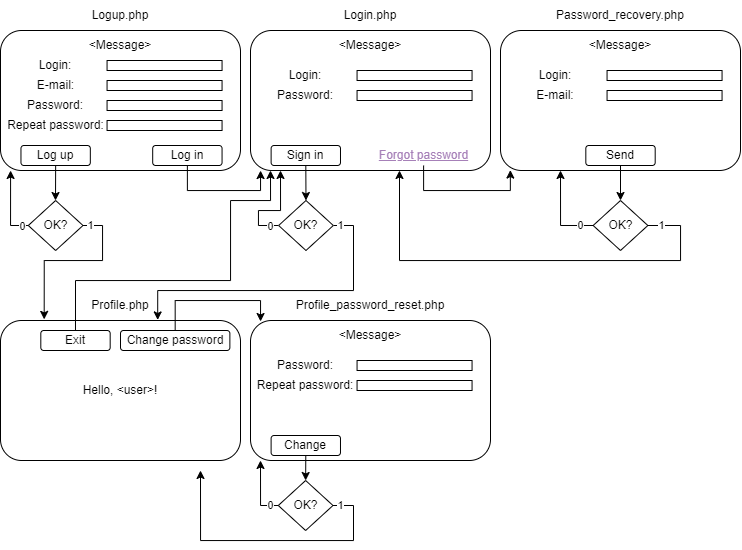

The diagram above was exported from draw.io. Its source (the exported page's mxGraphModel, read from the mxfile embedded in the PNG):
<mxGraphModel dx="1869" dy="605" grid="1" gridSize="10" guides="1" tooltips="1" connect="1" arrows="1" fold="1" page="1" pageScale="1" pageWidth="827" pageHeight="1169" math="0" shadow="0">
  <root>
    <mxCell id="0" />
    <mxCell id="1" parent="0" />
    <mxCell id="3ozY-KaQlamE-Tg5x3hb-1" value="" style="rounded=1;whiteSpace=wrap;html=1;" vertex="1" parent="1">
      <mxGeometry x="-800" y="30" width="240" height="140" as="geometry" />
    </mxCell>
    <mxCell id="3ozY-KaQlamE-Tg5x3hb-2" value="" style="rounded=0;whiteSpace=wrap;html=1;" vertex="1" parent="1">
      <mxGeometry x="-693.44" y="60" width="115" height="10" as="geometry" />
    </mxCell>
    <mxCell id="3ozY-KaQlamE-Tg5x3hb-3" value="" style="rounded=0;whiteSpace=wrap;html=1;" vertex="1" parent="1">
      <mxGeometry x="-693.44" y="80" width="115" height="10" as="geometry" />
    </mxCell>
    <mxCell id="3ozY-KaQlamE-Tg5x3hb-4" value="" style="rounded=0;whiteSpace=wrap;html=1;" vertex="1" parent="1">
      <mxGeometry x="-693.44" y="100" width="115" height="10" as="geometry" />
    </mxCell>
    <mxCell id="3ozY-KaQlamE-Tg5x3hb-5" value="" style="rounded=0;whiteSpace=wrap;html=1;" vertex="1" parent="1">
      <mxGeometry x="-693.44" y="120" width="115" height="10" as="geometry" />
    </mxCell>
    <mxCell id="3ozY-KaQlamE-Tg5x3hb-6" value="Login:" style="text;html=1;strokeColor=none;fillColor=none;align=center;verticalAlign=middle;whiteSpace=wrap;rounded=0;" vertex="1" parent="1">
      <mxGeometry x="-759.69" y="60" width="30" height="10" as="geometry" />
    </mxCell>
    <mxCell id="3ozY-KaQlamE-Tg5x3hb-7" value="E-mail:" style="text;html=1;strokeColor=none;fillColor=none;align=center;verticalAlign=middle;whiteSpace=wrap;rounded=0;" vertex="1" parent="1">
      <mxGeometry x="-769.07" y="80" width="48.75" height="10" as="geometry" />
    </mxCell>
    <mxCell id="3ozY-KaQlamE-Tg5x3hb-8" value="Password:" style="text;html=1;strokeColor=none;fillColor=none;align=center;verticalAlign=middle;whiteSpace=wrap;rounded=0;" vertex="1" parent="1">
      <mxGeometry x="-774.69" y="100" width="60" height="10" as="geometry" />
    </mxCell>
    <mxCell id="3ozY-KaQlamE-Tg5x3hb-9" value="Repeat password:" style="text;html=1;strokeColor=none;fillColor=none;align=center;verticalAlign=middle;whiteSpace=wrap;rounded=0;" vertex="1" parent="1">
      <mxGeometry x="-795.94" y="120" width="102.5" height="10" as="geometry" />
    </mxCell>
    <mxCell id="3ozY-KaQlamE-Tg5x3hb-11" value="" style="rounded=1;whiteSpace=wrap;html=1;" vertex="1" parent="1">
      <mxGeometry x="-779.5400000000001" y="145" width="69.37" height="20" as="geometry" />
    </mxCell>
    <mxCell id="3ozY-KaQlamE-Tg5x3hb-64" style="edgeStyle=orthogonalEdgeStyle;rounded=0;orthogonalLoop=1;jettySize=auto;html=1;exitX=0.5;exitY=1;exitDx=0;exitDy=0;fontColor=#A680B8;" edge="1" parent="1" source="3ozY-KaQlamE-Tg5x3hb-12">
      <mxGeometry relative="1" as="geometry">
        <mxPoint x="-745" y="200" as="targetPoint" />
      </mxGeometry>
    </mxCell>
    <mxCell id="3ozY-KaQlamE-Tg5x3hb-12" value="Log up" style="text;html=1;strokeColor=none;fillColor=none;align=center;verticalAlign=middle;whiteSpace=wrap;rounded=0;" vertex="1" parent="1">
      <mxGeometry x="-772.0400000000001" y="145" width="54.37" height="20" as="geometry" />
    </mxCell>
    <mxCell id="3ozY-KaQlamE-Tg5x3hb-14" value="" style="rounded=1;whiteSpace=wrap;html=1;" vertex="1" parent="1">
      <mxGeometry x="-647.8100000000001" y="145" width="69.37" height="20" as="geometry" />
    </mxCell>
    <mxCell id="3ozY-KaQlamE-Tg5x3hb-34" style="edgeStyle=orthogonalEdgeStyle;rounded=0;orthogonalLoop=1;jettySize=auto;html=1;exitX=0.5;exitY=1;exitDx=0;exitDy=0;" edge="1" parent="1" source="3ozY-KaQlamE-Tg5x3hb-14">
      <mxGeometry relative="1" as="geometry">
        <mxPoint x="-540" y="170" as="targetPoint" />
        <mxPoint x="-613" y="170" as="sourcePoint" />
        <Array as="points">
          <mxPoint x="-613" y="190" />
          <mxPoint x="-540" y="190" />
          <mxPoint x="-540" y="170" />
        </Array>
      </mxGeometry>
    </mxCell>
    <mxCell id="3ozY-KaQlamE-Tg5x3hb-15" value="Log in" style="text;html=1;strokeColor=none;fillColor=none;align=center;verticalAlign=middle;whiteSpace=wrap;rounded=0;" vertex="1" parent="1">
      <mxGeometry x="-643.13" y="147.5" width="60" height="15" as="geometry" />
    </mxCell>
    <mxCell id="3ozY-KaQlamE-Tg5x3hb-16" value="Logup.php" style="text;html=1;strokeColor=none;fillColor=none;align=center;verticalAlign=middle;whiteSpace=wrap;rounded=0;" vertex="1" parent="1">
      <mxGeometry x="-710" width="60" height="30" as="geometry" />
    </mxCell>
    <mxCell id="3ozY-KaQlamE-Tg5x3hb-17" value="&amp;lt;Message&amp;gt;" style="text;html=1;strokeColor=none;fillColor=none;align=center;verticalAlign=middle;whiteSpace=wrap;rounded=0;" vertex="1" parent="1">
      <mxGeometry x="-710.0000000000001" y="30" width="60" height="30" as="geometry" />
    </mxCell>
    <mxCell id="3ozY-KaQlamE-Tg5x3hb-18" value="" style="rounded=1;whiteSpace=wrap;html=1;" vertex="1" parent="1">
      <mxGeometry x="-550" y="30" width="240" height="140" as="geometry" />
    </mxCell>
    <mxCell id="3ozY-KaQlamE-Tg5x3hb-19" value="" style="rounded=0;whiteSpace=wrap;html=1;" vertex="1" parent="1">
      <mxGeometry x="-443.44000000000005" y="70" width="115" height="10" as="geometry" />
    </mxCell>
    <mxCell id="3ozY-KaQlamE-Tg5x3hb-21" value="" style="rounded=0;whiteSpace=wrap;html=1;" vertex="1" parent="1">
      <mxGeometry x="-443.44000000000005" y="90" width="115" height="10" as="geometry" />
    </mxCell>
    <mxCell id="3ozY-KaQlamE-Tg5x3hb-23" value="Login:" style="text;html=1;strokeColor=none;fillColor=none;align=center;verticalAlign=middle;whiteSpace=wrap;rounded=0;" vertex="1" parent="1">
      <mxGeometry x="-509.69000000000005" y="70" width="30" height="10" as="geometry" />
    </mxCell>
    <mxCell id="3ozY-KaQlamE-Tg5x3hb-25" value="Password:" style="text;html=1;strokeColor=none;fillColor=none;align=center;verticalAlign=middle;whiteSpace=wrap;rounded=0;" vertex="1" parent="1">
      <mxGeometry x="-524.7" y="90" width="60" height="10" as="geometry" />
    </mxCell>
    <mxCell id="3ozY-KaQlamE-Tg5x3hb-27" value="" style="rounded=1;whiteSpace=wrap;html=1;" vertex="1" parent="1">
      <mxGeometry x="-529.3800000000001" y="145" width="69.37" height="20" as="geometry" />
    </mxCell>
    <mxCell id="3ozY-KaQlamE-Tg5x3hb-73" style="edgeStyle=orthogonalEdgeStyle;rounded=0;orthogonalLoop=1;jettySize=auto;html=1;exitX=0.5;exitY=1;exitDx=0;exitDy=0;entryX=0.5;entryY=0;entryDx=0;entryDy=0;fontColor=#000000;" edge="1" parent="1" source="3ozY-KaQlamE-Tg5x3hb-28" target="3ozY-KaQlamE-Tg5x3hb-69">
      <mxGeometry relative="1" as="geometry" />
    </mxCell>
    <mxCell id="3ozY-KaQlamE-Tg5x3hb-28" value="Sign in" style="text;html=1;strokeColor=none;fillColor=none;align=center;verticalAlign=middle;whiteSpace=wrap;rounded=0;" vertex="1" parent="1">
      <mxGeometry x="-521.8700000000001" y="145" width="54.37" height="20" as="geometry" />
    </mxCell>
    <mxCell id="3ozY-KaQlamE-Tg5x3hb-61" style="edgeStyle=orthogonalEdgeStyle;rounded=0;orthogonalLoop=1;jettySize=auto;html=1;fontColor=#A680B8;entryX=0.041;entryY=0.997;entryDx=0;entryDy=0;entryPerimeter=0;" edge="1" parent="1" source="3ozY-KaQlamE-Tg5x3hb-30" target="3ozY-KaQlamE-Tg5x3hb-51">
      <mxGeometry relative="1" as="geometry">
        <Array as="points">
          <mxPoint x="-377" y="190" />
          <mxPoint x="-290" y="190" />
        </Array>
      </mxGeometry>
    </mxCell>
    <mxCell id="3ozY-KaQlamE-Tg5x3hb-30" value="Forgot password" style="text;strokeColor=none;fillColor=none;align=center;verticalAlign=middle;whiteSpace=wrap;rounded=0;fontStyle=4;html=1;horizontal=1;fontColor=#A680B8;" vertex="1" parent="1">
      <mxGeometry x="-425.32" y="145" width="96.88" height="20" as="geometry" />
    </mxCell>
    <mxCell id="3ozY-KaQlamE-Tg5x3hb-31" value="&amp;lt;Message&amp;gt;" style="text;html=1;strokeColor=none;fillColor=none;align=center;verticalAlign=middle;whiteSpace=wrap;rounded=0;" vertex="1" parent="1">
      <mxGeometry x="-460.0000000000001" y="30" width="60" height="30" as="geometry" />
    </mxCell>
    <mxCell id="3ozY-KaQlamE-Tg5x3hb-32" value="Login.php" style="text;html=1;strokeColor=none;fillColor=none;align=center;verticalAlign=middle;whiteSpace=wrap;rounded=0;" vertex="1" parent="1">
      <mxGeometry x="-460" width="60" height="30" as="geometry" />
    </mxCell>
    <mxCell id="3ozY-KaQlamE-Tg5x3hb-51" value="" style="rounded=1;whiteSpace=wrap;html=1;" vertex="1" parent="1">
      <mxGeometry x="-300" y="30" width="240" height="140" as="geometry" />
    </mxCell>
    <mxCell id="3ozY-KaQlamE-Tg5x3hb-52" value="" style="rounded=0;whiteSpace=wrap;html=1;" vertex="1" parent="1">
      <mxGeometry x="-193.44000000000005" y="70" width="115" height="10" as="geometry" />
    </mxCell>
    <mxCell id="3ozY-KaQlamE-Tg5x3hb-53" value="" style="rounded=0;whiteSpace=wrap;html=1;" vertex="1" parent="1">
      <mxGeometry x="-193.44000000000005" y="90" width="115" height="10" as="geometry" />
    </mxCell>
    <mxCell id="3ozY-KaQlamE-Tg5x3hb-54" value="Login:" style="text;html=1;strokeColor=none;fillColor=none;align=center;verticalAlign=middle;whiteSpace=wrap;rounded=0;" vertex="1" parent="1">
      <mxGeometry x="-259.69000000000005" y="70" width="30" height="10" as="geometry" />
    </mxCell>
    <mxCell id="3ozY-KaQlamE-Tg5x3hb-55" value="E-mail:" style="text;html=1;strokeColor=none;fillColor=none;align=center;verticalAlign=middle;whiteSpace=wrap;rounded=0;" vertex="1" parent="1">
      <mxGeometry x="-274.70000000000005" y="90" width="60" height="10" as="geometry" />
    </mxCell>
    <mxCell id="3ozY-KaQlamE-Tg5x3hb-56" value="" style="rounded=1;whiteSpace=wrap;html=1;" vertex="1" parent="1">
      <mxGeometry x="-214.68000000000012" y="145" width="69.37" height="20" as="geometry" />
    </mxCell>
    <mxCell id="3ozY-KaQlamE-Tg5x3hb-79" style="edgeStyle=orthogonalEdgeStyle;rounded=0;orthogonalLoop=1;jettySize=auto;html=1;exitX=0.5;exitY=1;exitDx=0;exitDy=0;entryX=0.5;entryY=0;entryDx=0;entryDy=0;fontColor=#000000;" edge="1" parent="1" source="3ozY-KaQlamE-Tg5x3hb-57" target="3ozY-KaQlamE-Tg5x3hb-77">
      <mxGeometry relative="1" as="geometry" />
    </mxCell>
    <mxCell id="3ozY-KaQlamE-Tg5x3hb-57" value="Send" style="text;html=1;strokeColor=none;fillColor=none;align=center;verticalAlign=middle;whiteSpace=wrap;rounded=0;" vertex="1" parent="1">
      <mxGeometry x="-207.18000000000012" y="145" width="54.37" height="20" as="geometry" />
    </mxCell>
    <mxCell id="3ozY-KaQlamE-Tg5x3hb-59" value="&amp;lt;Message&amp;gt;" style="text;html=1;strokeColor=none;fillColor=none;align=center;verticalAlign=middle;whiteSpace=wrap;rounded=0;" vertex="1" parent="1">
      <mxGeometry x="-210.0000000000001" y="30" width="60" height="30" as="geometry" />
    </mxCell>
    <mxCell id="3ozY-KaQlamE-Tg5x3hb-63" value="Password_recovery.php" style="text;html=1;strokeColor=none;fillColor=none;align=center;verticalAlign=middle;whiteSpace=wrap;rounded=0;" vertex="1" parent="1">
      <mxGeometry x="-260" width="160" height="30" as="geometry" />
    </mxCell>
    <mxCell id="3ozY-KaQlamE-Tg5x3hb-117" value="1" style="edgeStyle=orthogonalEdgeStyle;rounded=0;orthogonalLoop=1;jettySize=auto;html=1;exitX=1;exitY=0.5;exitDx=0;exitDy=0;entryX=0.182;entryY=-0.008;entryDx=0;entryDy=0;entryPerimeter=0;fontColor=#000000;" edge="1" parent="1" source="3ozY-KaQlamE-Tg5x3hb-65" target="3ozY-KaQlamE-Tg5x3hb-83">
      <mxGeometry x="-0.9125" relative="1" as="geometry">
        <Array as="points">
          <mxPoint x="-698" y="225" />
          <mxPoint x="-698" y="260" />
          <mxPoint x="-756" y="260" />
        </Array>
        <mxPoint as="offset" />
      </mxGeometry>
    </mxCell>
    <mxCell id="3ozY-KaQlamE-Tg5x3hb-65" value="" style="rhombus;whiteSpace=wrap;html=1;fontColor=#A680B8;" vertex="1" parent="1">
      <mxGeometry x="-772.2" y="200" width="54.69" height="50" as="geometry" />
    </mxCell>
    <mxCell id="3ozY-KaQlamE-Tg5x3hb-67" style="edgeStyle=orthogonalEdgeStyle;rounded=0;orthogonalLoop=1;jettySize=auto;html=1;entryX=0.042;entryY=1;entryDx=0;entryDy=0;entryPerimeter=0;fontColor=#000000;" edge="1" parent="1" source="3ozY-KaQlamE-Tg5x3hb-65" target="3ozY-KaQlamE-Tg5x3hb-1">
      <mxGeometry relative="1" as="geometry">
        <mxPoint x="-770" y="225" as="sourcePoint" />
        <Array as="points">
          <mxPoint x="-790" y="225" />
        </Array>
      </mxGeometry>
    </mxCell>
    <mxCell id="3ozY-KaQlamE-Tg5x3hb-68" value="0" style="edgeLabel;html=1;align=center;verticalAlign=middle;resizable=0;points=[];fontColor=#000000;" vertex="1" connectable="0" parent="3ozY-KaQlamE-Tg5x3hb-67">
      <mxGeometry x="0.0815" y="1" relative="1" as="geometry">
        <mxPoint x="12" y="22" as="offset" />
      </mxGeometry>
    </mxCell>
    <mxCell id="3ozY-KaQlamE-Tg5x3hb-66" value="OK?" style="text;html=1;strokeColor=none;fillColor=none;align=center;verticalAlign=middle;whiteSpace=wrap;rounded=0;fontColor=#000000;" vertex="1" parent="1">
      <mxGeometry x="-762.0400000000001" y="220" width="34.69" height="10" as="geometry" />
    </mxCell>
    <mxCell id="3ozY-KaQlamE-Tg5x3hb-75" style="edgeStyle=orthogonalEdgeStyle;rounded=0;orthogonalLoop=1;jettySize=auto;html=1;exitX=0;exitY=0.5;exitDx=0;exitDy=0;fontColor=#000000;verticalAlign=middle;" edge="1" parent="1" source="3ozY-KaQlamE-Tg5x3hb-69">
      <mxGeometry relative="1" as="geometry">
        <mxPoint x="-520" y="170" as="targetPoint" />
        <Array as="points">
          <mxPoint x="-542" y="225" />
          <mxPoint x="-542" y="210" />
          <mxPoint x="-520" y="210" />
        </Array>
      </mxGeometry>
    </mxCell>
    <mxCell id="3ozY-KaQlamE-Tg5x3hb-76" value="0" style="edgeLabel;html=1;align=center;verticalAlign=middle;resizable=0;points=[];fontColor=#000000;" vertex="1" connectable="0" parent="3ozY-KaQlamE-Tg5x3hb-75">
      <mxGeometry x="-0.8276" relative="1" as="geometry">
        <mxPoint as="offset" />
      </mxGeometry>
    </mxCell>
    <mxCell id="3ozY-KaQlamE-Tg5x3hb-118" value="1" style="edgeStyle=orthogonalEdgeStyle;rounded=0;orthogonalLoop=1;jettySize=auto;html=1;exitX=1;exitY=0.5;exitDx=0;exitDy=0;entryX=0.655;entryY=-0.004;entryDx=0;entryDy=0;entryPerimeter=0;fontColor=#000000;" edge="1" parent="1" source="3ozY-KaQlamE-Tg5x3hb-69" target="3ozY-KaQlamE-Tg5x3hb-83">
      <mxGeometry x="-0.9538" relative="1" as="geometry">
        <Array as="points">
          <mxPoint x="-447" y="225" />
          <mxPoint x="-447" y="290" />
          <mxPoint x="-643" y="290" />
        </Array>
        <mxPoint as="offset" />
      </mxGeometry>
    </mxCell>
    <mxCell id="3ozY-KaQlamE-Tg5x3hb-69" value="" style="rhombus;whiteSpace=wrap;html=1;fontColor=#A680B8;" vertex="1" parent="1">
      <mxGeometry x="-521.8700000000001" y="200" width="54.69" height="50" as="geometry" />
    </mxCell>
    <mxCell id="3ozY-KaQlamE-Tg5x3hb-71" value="OK?" style="text;html=1;strokeColor=none;fillColor=none;align=center;verticalAlign=middle;whiteSpace=wrap;rounded=0;fontColor=#000000;" vertex="1" parent="1">
      <mxGeometry x="-511.8700000000001" y="220" width="34.69" height="10" as="geometry" />
    </mxCell>
    <mxCell id="3ozY-KaQlamE-Tg5x3hb-80" value="0" style="edgeStyle=orthogonalEdgeStyle;rounded=0;orthogonalLoop=1;jettySize=auto;html=1;exitX=0;exitY=0.5;exitDx=0;exitDy=0;entryX=0.25;entryY=1;entryDx=0;entryDy=0;fontColor=#000000;" edge="1" parent="1" source="3ozY-KaQlamE-Tg5x3hb-77" target="3ozY-KaQlamE-Tg5x3hb-51">
      <mxGeometry x="-0.7112" relative="1" as="geometry">
        <Array as="points">
          <mxPoint x="-240" y="225" />
        </Array>
        <mxPoint as="offset" />
      </mxGeometry>
    </mxCell>
    <mxCell id="3ozY-KaQlamE-Tg5x3hb-82" value="1" style="edgeStyle=orthogonalEdgeStyle;rounded=0;orthogonalLoop=1;jettySize=auto;html=1;exitX=1;exitY=0.5;exitDx=0;exitDy=0;fontColor=#000000;" edge="1" parent="1" source="3ozY-KaQlamE-Tg5x3hb-77">
      <mxGeometry x="-0.9383" relative="1" as="geometry">
        <mxPoint x="-401" y="170" as="targetPoint" />
        <Array as="points">
          <mxPoint x="-120" y="225" />
          <mxPoint x="-120" y="260" />
          <mxPoint x="-401" y="260" />
        </Array>
        <mxPoint as="offset" />
      </mxGeometry>
    </mxCell>
    <mxCell id="3ozY-KaQlamE-Tg5x3hb-77" value="" style="rhombus;whiteSpace=wrap;html=1;fontColor=#A680B8;" vertex="1" parent="1">
      <mxGeometry x="-207.34000000000015" y="200" width="54.69" height="50" as="geometry" />
    </mxCell>
    <mxCell id="3ozY-KaQlamE-Tg5x3hb-78" value="OK?" style="text;html=1;strokeColor=none;fillColor=none;align=center;verticalAlign=middle;whiteSpace=wrap;rounded=0;fontColor=#000000;" vertex="1" parent="1">
      <mxGeometry x="-197.34000000000015" y="220" width="34.69" height="10" as="geometry" />
    </mxCell>
    <mxCell id="3ozY-KaQlamE-Tg5x3hb-83" value="" style="rounded=1;whiteSpace=wrap;html=1;" vertex="1" parent="1">
      <mxGeometry x="-800" y="320" width="240" height="140" as="geometry" />
    </mxCell>
    <mxCell id="3ozY-KaQlamE-Tg5x3hb-92" value="Profile.php" style="text;html=1;strokeColor=none;fillColor=none;align=center;verticalAlign=middle;whiteSpace=wrap;rounded=0;" vertex="1" parent="1">
      <mxGeometry x="-710" y="290" width="60" height="30" as="geometry" />
    </mxCell>
    <mxCell id="3ozY-KaQlamE-Tg5x3hb-94" value="Hello, &amp;lt;user&amp;gt;!" style="text;html=1;strokeColor=none;fillColor=none;align=center;verticalAlign=middle;whiteSpace=wrap;rounded=0;fontColor=#000000;" vertex="1" parent="1">
      <mxGeometry x="-720" y="375" width="80" height="30" as="geometry" />
    </mxCell>
    <mxCell id="3ozY-KaQlamE-Tg5x3hb-95" value="" style="rounded=1;whiteSpace=wrap;html=1;" vertex="1" parent="1">
      <mxGeometry x="-680" y="330" width="109.37" height="20" as="geometry" />
    </mxCell>
    <mxCell id="3ozY-KaQlamE-Tg5x3hb-116" style="edgeStyle=orthogonalEdgeStyle;rounded=0;orthogonalLoop=1;jettySize=auto;html=1;exitX=0.5;exitY=0;exitDx=0;exitDy=0;fontColor=#000000;" edge="1" parent="1" source="3ozY-KaQlamE-Tg5x3hb-96">
      <mxGeometry relative="1" as="geometry">
        <mxPoint x="-540" y="320" as="targetPoint" />
        <Array as="points">
          <mxPoint x="-625" y="300" />
          <mxPoint x="-540" y="300" />
          <mxPoint x="-540" y="321" />
        </Array>
      </mxGeometry>
    </mxCell>
    <mxCell id="3ozY-KaQlamE-Tg5x3hb-96" value="Change password" style="text;html=1;strokeColor=none;fillColor=none;align=center;verticalAlign=middle;whiteSpace=wrap;rounded=0;" vertex="1" parent="1">
      <mxGeometry x="-676.25" y="330" width="101.87" height="20" as="geometry" />
    </mxCell>
    <mxCell id="3ozY-KaQlamE-Tg5x3hb-97" value="" style="rounded=1;whiteSpace=wrap;html=1;" vertex="1" parent="1">
      <mxGeometry x="-759.69" y="330" width="69.37" height="20" as="geometry" />
    </mxCell>
    <mxCell id="3ozY-KaQlamE-Tg5x3hb-99" style="edgeStyle=orthogonalEdgeStyle;rounded=0;orthogonalLoop=1;jettySize=auto;html=1;exitX=0.5;exitY=0;exitDx=0;exitDy=0;fontColor=#000000;" edge="1" parent="1" source="3ozY-KaQlamE-Tg5x3hb-98">
      <mxGeometry relative="1" as="geometry">
        <mxPoint x="-530" y="170" as="targetPoint" />
        <Array as="points">
          <mxPoint x="-725" y="280" />
          <mxPoint x="-570" y="280" />
          <mxPoint x="-570" y="200" />
          <mxPoint x="-530" y="200" />
        </Array>
      </mxGeometry>
    </mxCell>
    <mxCell id="3ozY-KaQlamE-Tg5x3hb-98" value="Exit" style="text;html=1;strokeColor=none;fillColor=none;align=center;verticalAlign=middle;whiteSpace=wrap;rounded=0;" vertex="1" parent="1">
      <mxGeometry x="-752.19" y="330" width="54.37" height="20" as="geometry" />
    </mxCell>
    <mxCell id="3ozY-KaQlamE-Tg5x3hb-106" value="" style="rounded=1;whiteSpace=wrap;html=1;" vertex="1" parent="1">
      <mxGeometry x="-550" y="320" width="240" height="140" as="geometry" />
    </mxCell>
    <mxCell id="3ozY-KaQlamE-Tg5x3hb-107" value="" style="rounded=0;whiteSpace=wrap;html=1;" vertex="1" parent="1">
      <mxGeometry x="-443.44000000000005" y="360" width="115" height="10" as="geometry" />
    </mxCell>
    <mxCell id="3ozY-KaQlamE-Tg5x3hb-108" value="" style="rounded=0;whiteSpace=wrap;html=1;" vertex="1" parent="1">
      <mxGeometry x="-443.44000000000005" y="380" width="115" height="10" as="geometry" />
    </mxCell>
    <mxCell id="3ozY-KaQlamE-Tg5x3hb-109" value="Password:" style="text;html=1;strokeColor=none;fillColor=none;align=center;verticalAlign=middle;whiteSpace=wrap;rounded=0;" vertex="1" parent="1">
      <mxGeometry x="-509.53000000000003" y="360" width="30" height="10" as="geometry" />
    </mxCell>
    <mxCell id="3ozY-KaQlamE-Tg5x3hb-110" value="Repeat password:" style="text;html=1;strokeColor=none;fillColor=none;align=center;verticalAlign=middle;whiteSpace=wrap;rounded=0;" vertex="1" parent="1">
      <mxGeometry x="-544.7" y="380" width="100" height="10" as="geometry" />
    </mxCell>
    <mxCell id="3ozY-KaQlamE-Tg5x3hb-111" value="" style="rounded=1;whiteSpace=wrap;html=1;" vertex="1" parent="1">
      <mxGeometry x="-529.3900000000001" y="435" width="69.37" height="20" as="geometry" />
    </mxCell>
    <mxCell id="3ozY-KaQlamE-Tg5x3hb-122" style="edgeStyle=orthogonalEdgeStyle;rounded=0;orthogonalLoop=1;jettySize=auto;html=1;exitX=0.5;exitY=1;exitDx=0;exitDy=0;entryX=0.5;entryY=0;entryDx=0;entryDy=0;fontColor=#000000;" edge="1" parent="1" source="3ozY-KaQlamE-Tg5x3hb-112" target="3ozY-KaQlamE-Tg5x3hb-120">
      <mxGeometry relative="1" as="geometry" />
    </mxCell>
    <mxCell id="3ozY-KaQlamE-Tg5x3hb-112" value="Change" style="text;html=1;strokeColor=none;fillColor=none;align=center;verticalAlign=middle;whiteSpace=wrap;rounded=0;" vertex="1" parent="1">
      <mxGeometry x="-521.8900000000001" y="435" width="54.37" height="20" as="geometry" />
    </mxCell>
    <mxCell id="3ozY-KaQlamE-Tg5x3hb-113" value="&amp;lt;Message&amp;gt;" style="text;html=1;strokeColor=none;fillColor=none;align=center;verticalAlign=middle;whiteSpace=wrap;rounded=0;" vertex="1" parent="1">
      <mxGeometry x="-460.0000000000001" y="320" width="60" height="30" as="geometry" />
    </mxCell>
    <mxCell id="3ozY-KaQlamE-Tg5x3hb-114" value="Profile_password_reset.php" style="text;html=1;strokeColor=none;fillColor=none;align=center;verticalAlign=middle;whiteSpace=wrap;rounded=0;" vertex="1" parent="1">
      <mxGeometry x="-460" y="290" width="60" height="30" as="geometry" />
    </mxCell>
    <mxCell id="3ozY-KaQlamE-Tg5x3hb-123" value="0" style="edgeStyle=orthogonalEdgeStyle;rounded=0;orthogonalLoop=1;jettySize=auto;html=1;exitX=0;exitY=0.5;exitDx=0;exitDy=0;fontColor=#000000;" edge="1" parent="1" source="3ozY-KaQlamE-Tg5x3hb-120">
      <mxGeometry x="-0.7519" relative="1" as="geometry">
        <mxPoint x="-540" y="460" as="targetPoint" />
        <Array as="points">
          <mxPoint x="-540" y="505" />
        </Array>
        <mxPoint as="offset" />
      </mxGeometry>
    </mxCell>
    <mxCell id="3ozY-KaQlamE-Tg5x3hb-124" value="1" style="edgeStyle=orthogonalEdgeStyle;rounded=0;orthogonalLoop=1;jettySize=auto;html=1;exitX=1;exitY=0.5;exitDx=0;exitDy=0;fontColor=#000000;" edge="1" parent="1" source="3ozY-KaQlamE-Tg5x3hb-120">
      <mxGeometry x="-0.946" relative="1" as="geometry">
        <mxPoint x="-600" y="469.9999999999999" as="targetPoint" />
        <Array as="points">
          <mxPoint x="-447" y="505" />
          <mxPoint x="-447" y="540" />
          <mxPoint x="-600" y="540" />
        </Array>
        <mxPoint as="offset" />
      </mxGeometry>
    </mxCell>
    <mxCell id="3ozY-KaQlamE-Tg5x3hb-120" value="" style="rhombus;whiteSpace=wrap;html=1;fontColor=#A680B8;" vertex="1" parent="1">
      <mxGeometry x="-522.2100000000002" y="480" width="54.69" height="50" as="geometry" />
    </mxCell>
    <mxCell id="3ozY-KaQlamE-Tg5x3hb-121" value="OK?" style="text;html=1;strokeColor=none;fillColor=none;align=center;verticalAlign=middle;whiteSpace=wrap;rounded=0;fontColor=#000000;" vertex="1" parent="1">
      <mxGeometry x="-512.2100000000002" y="500" width="34.69" height="10" as="geometry" />
    </mxCell>
  </root>
</mxGraphModel>